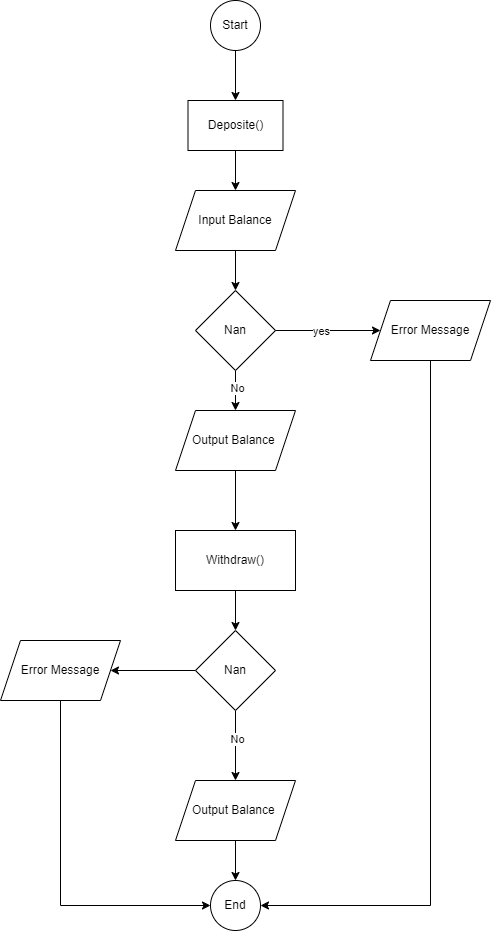

The diagram above was exported from draw.io. Its source (the exported page's mxGraphModel, read from the mxfile embedded in the PNG):
<mxGraphModel dx="1467" dy="787" grid="1" gridSize="10" guides="1" tooltips="1" connect="1" arrows="1" fold="1" page="1" pageScale="1" pageWidth="850" pageHeight="1100" math="0" shadow="0">
  <root>
    <mxCell id="0" />
    <mxCell id="1" parent="0" />
    <mxCell id="l7z-90jIiwIYoh51WgG_-16" style="edgeStyle=orthogonalEdgeStyle;rounded=0;orthogonalLoop=1;jettySize=auto;html=1;exitX=0.5;exitY=1;exitDx=0;exitDy=0;entryX=0.5;entryY=0;entryDx=0;entryDy=0;" edge="1" parent="1" source="l7z-90jIiwIYoh51WgG_-1" target="l7z-90jIiwIYoh51WgG_-15">
      <mxGeometry relative="1" as="geometry" />
    </mxCell>
    <mxCell id="l7z-90jIiwIYoh51WgG_-1" value="Start" style="ellipse;whiteSpace=wrap;html=1;aspect=fixed;" vertex="1" parent="1">
      <mxGeometry x="370" y="110" width="50" height="50" as="geometry" />
    </mxCell>
    <mxCell id="l7z-90jIiwIYoh51WgG_-18" style="edgeStyle=orthogonalEdgeStyle;rounded=0;orthogonalLoop=1;jettySize=auto;html=1;exitX=0.5;exitY=1;exitDx=0;exitDy=0;entryX=0.5;entryY=0;entryDx=0;entryDy=0;" edge="1" parent="1" source="l7z-90jIiwIYoh51WgG_-2" target="l7z-90jIiwIYoh51WgG_-4">
      <mxGeometry relative="1" as="geometry" />
    </mxCell>
    <mxCell id="l7z-90jIiwIYoh51WgG_-2" value="Input Balance" style="shape=parallelogram;perimeter=parallelogramPerimeter;whiteSpace=wrap;html=1;fixedSize=1;" vertex="1" parent="1">
      <mxGeometry x="335" y="300" width="120" height="60" as="geometry" />
    </mxCell>
    <mxCell id="l7z-90jIiwIYoh51WgG_-7" style="edgeStyle=orthogonalEdgeStyle;rounded=0;orthogonalLoop=1;jettySize=auto;html=1;exitX=1;exitY=0.5;exitDx=0;exitDy=0;entryX=0;entryY=0.5;entryDx=0;entryDy=0;" edge="1" parent="1" source="l7z-90jIiwIYoh51WgG_-4" target="l7z-90jIiwIYoh51WgG_-6">
      <mxGeometry relative="1" as="geometry" />
    </mxCell>
    <mxCell id="l7z-90jIiwIYoh51WgG_-8" value="yes" style="edgeLabel;html=1;align=center;verticalAlign=middle;resizable=0;points=[];" vertex="1" connectable="0" parent="l7z-90jIiwIYoh51WgG_-7">
      <mxGeometry x="-0.1429" relative="1" as="geometry">
        <mxPoint as="offset" />
      </mxGeometry>
    </mxCell>
    <mxCell id="l7z-90jIiwIYoh51WgG_-20" style="edgeStyle=orthogonalEdgeStyle;rounded=0;orthogonalLoop=1;jettySize=auto;html=1;exitX=0.5;exitY=1;exitDx=0;exitDy=0;entryX=0.5;entryY=0;entryDx=0;entryDy=0;" edge="1" parent="1" source="l7z-90jIiwIYoh51WgG_-4" target="l7z-90jIiwIYoh51WgG_-19">
      <mxGeometry relative="1" as="geometry" />
    </mxCell>
    <mxCell id="l7z-90jIiwIYoh51WgG_-21" value="No" style="edgeLabel;html=1;align=center;verticalAlign=middle;resizable=0;points=[];" vertex="1" connectable="0" parent="l7z-90jIiwIYoh51WgG_-20">
      <mxGeometry x="-0.1966" y="1" relative="1" as="geometry">
        <mxPoint as="offset" />
      </mxGeometry>
    </mxCell>
    <mxCell id="l7z-90jIiwIYoh51WgG_-4" value="Nan" style="rhombus;whiteSpace=wrap;html=1;" vertex="1" parent="1">
      <mxGeometry x="355" y="400" width="80" height="80" as="geometry" />
    </mxCell>
    <mxCell id="l7z-90jIiwIYoh51WgG_-11" style="edgeStyle=orthogonalEdgeStyle;rounded=0;orthogonalLoop=1;jettySize=auto;html=1;exitX=0.5;exitY=1;exitDx=0;exitDy=0;entryX=1;entryY=0.5;entryDx=0;entryDy=0;" edge="1" parent="1" source="l7z-90jIiwIYoh51WgG_-6" target="l7z-90jIiwIYoh51WgG_-10">
      <mxGeometry relative="1" as="geometry" />
    </mxCell>
    <mxCell id="l7z-90jIiwIYoh51WgG_-6" value="Error Message" style="shape=parallelogram;perimeter=parallelogramPerimeter;whiteSpace=wrap;html=1;fixedSize=1;" vertex="1" parent="1">
      <mxGeometry x="530" y="410" width="120" height="60" as="geometry" />
    </mxCell>
    <mxCell id="l7z-90jIiwIYoh51WgG_-10" value="End" style="ellipse;whiteSpace=wrap;html=1;aspect=fixed;" vertex="1" parent="1">
      <mxGeometry x="370" y="990" width="50" height="50" as="geometry" />
    </mxCell>
    <mxCell id="l7z-90jIiwIYoh51WgG_-30" style="edgeStyle=orthogonalEdgeStyle;rounded=0;orthogonalLoop=1;jettySize=auto;html=1;exitX=0.5;exitY=1;exitDx=0;exitDy=0;entryX=0.5;entryY=0;entryDx=0;entryDy=0;" edge="1" parent="1" source="l7z-90jIiwIYoh51WgG_-13" target="l7z-90jIiwIYoh51WgG_-27">
      <mxGeometry relative="1" as="geometry" />
    </mxCell>
    <mxCell id="l7z-90jIiwIYoh51WgG_-13" value="Withdraw()" style="rounded=0;whiteSpace=wrap;html=1;" vertex="1" parent="1">
      <mxGeometry x="335" y="640" width="120" height="60" as="geometry" />
    </mxCell>
    <mxCell id="l7z-90jIiwIYoh51WgG_-17" style="edgeStyle=orthogonalEdgeStyle;rounded=0;orthogonalLoop=1;jettySize=auto;html=1;exitX=0.5;exitY=1;exitDx=0;exitDy=0;entryX=0.5;entryY=0;entryDx=0;entryDy=0;" edge="1" parent="1" source="l7z-90jIiwIYoh51WgG_-15" target="l7z-90jIiwIYoh51WgG_-2">
      <mxGeometry relative="1" as="geometry" />
    </mxCell>
    <mxCell id="l7z-90jIiwIYoh51WgG_-15" value="Deposite()" style="rounded=0;whiteSpace=wrap;html=1;" vertex="1" parent="1">
      <mxGeometry x="347.5" y="210" width="95" height="50" as="geometry" />
    </mxCell>
    <mxCell id="l7z-90jIiwIYoh51WgG_-22" style="edgeStyle=orthogonalEdgeStyle;rounded=0;orthogonalLoop=1;jettySize=auto;html=1;exitX=0.5;exitY=1;exitDx=0;exitDy=0;entryX=0.5;entryY=0;entryDx=0;entryDy=0;" edge="1" parent="1" source="l7z-90jIiwIYoh51WgG_-19" target="l7z-90jIiwIYoh51WgG_-13">
      <mxGeometry relative="1" as="geometry" />
    </mxCell>
    <mxCell id="l7z-90jIiwIYoh51WgG_-19" value="Output Balance&amp;nbsp;" style="shape=parallelogram;perimeter=parallelogramPerimeter;whiteSpace=wrap;html=1;fixedSize=1;" vertex="1" parent="1">
      <mxGeometry x="335" y="520" width="120" height="60" as="geometry" />
    </mxCell>
    <mxCell id="l7z-90jIiwIYoh51WgG_-25" style="edgeStyle=orthogonalEdgeStyle;rounded=0;orthogonalLoop=1;jettySize=auto;html=1;exitX=0.5;exitY=1;exitDx=0;exitDy=0;entryX=0.5;entryY=0;entryDx=0;entryDy=0;" edge="1" parent="1" source="l7z-90jIiwIYoh51WgG_-27" target="l7z-90jIiwIYoh51WgG_-28">
      <mxGeometry relative="1" as="geometry" />
    </mxCell>
    <mxCell id="l7z-90jIiwIYoh51WgG_-26" value="No" style="edgeLabel;html=1;align=center;verticalAlign=middle;resizable=0;points=[];" vertex="1" connectable="0" parent="l7z-90jIiwIYoh51WgG_-25">
      <mxGeometry x="-0.1966" y="1" relative="1" as="geometry">
        <mxPoint as="offset" />
      </mxGeometry>
    </mxCell>
    <mxCell id="l7z-90jIiwIYoh51WgG_-32" style="edgeStyle=orthogonalEdgeStyle;rounded=0;orthogonalLoop=1;jettySize=auto;html=1;exitX=0;exitY=0.5;exitDx=0;exitDy=0;entryX=1;entryY=0.5;entryDx=0;entryDy=0;" edge="1" parent="1" source="l7z-90jIiwIYoh51WgG_-27" target="l7z-90jIiwIYoh51WgG_-31">
      <mxGeometry relative="1" as="geometry" />
    </mxCell>
    <mxCell id="l7z-90jIiwIYoh51WgG_-27" value="Nan" style="rhombus;whiteSpace=wrap;html=1;" vertex="1" parent="1">
      <mxGeometry x="355" y="740" width="80" height="80" as="geometry" />
    </mxCell>
    <mxCell id="l7z-90jIiwIYoh51WgG_-29" style="edgeStyle=orthogonalEdgeStyle;rounded=0;orthogonalLoop=1;jettySize=auto;html=1;exitX=0.5;exitY=1;exitDx=0;exitDy=0;entryX=0.5;entryY=0;entryDx=0;entryDy=0;" edge="1" parent="1" source="l7z-90jIiwIYoh51WgG_-28" target="l7z-90jIiwIYoh51WgG_-10">
      <mxGeometry relative="1" as="geometry" />
    </mxCell>
    <mxCell id="l7z-90jIiwIYoh51WgG_-28" value="Output Balance&amp;nbsp;" style="shape=parallelogram;perimeter=parallelogramPerimeter;whiteSpace=wrap;html=1;fixedSize=1;" vertex="1" parent="1">
      <mxGeometry x="335" y="890" width="120" height="60" as="geometry" />
    </mxCell>
    <mxCell id="l7z-90jIiwIYoh51WgG_-33" style="edgeStyle=orthogonalEdgeStyle;rounded=0;orthogonalLoop=1;jettySize=auto;html=1;exitX=0.5;exitY=1;exitDx=0;exitDy=0;entryX=0;entryY=0.5;entryDx=0;entryDy=0;" edge="1" parent="1" source="l7z-90jIiwIYoh51WgG_-31" target="l7z-90jIiwIYoh51WgG_-10">
      <mxGeometry relative="1" as="geometry" />
    </mxCell>
    <mxCell id="l7z-90jIiwIYoh51WgG_-31" value="Error Message" style="shape=parallelogram;perimeter=parallelogramPerimeter;whiteSpace=wrap;html=1;fixedSize=1;" vertex="1" parent="1">
      <mxGeometry x="160" y="750" width="120" height="60" as="geometry" />
    </mxCell>
  </root>
</mxGraphModel>